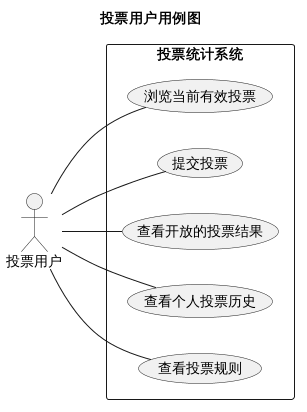

The diagram above was rendered by PlantUML. Its source (embedded in the PNG):
@startuml
left to right direction
title 投票用户用例图

actor "投票用户" as Voter

rectangle "投票统计系统" {
    usecase "浏览当前有效投票" as UC1
    usecase "提交投票" as UC2
    usecase "查看开放的投票结果" as UC3
    usecase "查看个人投票历史" as UC4
    usecase "查看投票规则" as UC5
}

Voter -- UC1
Voter -- UC2
Voter -- UC3
Voter -- UC4
Voter -- UC5
@enduml